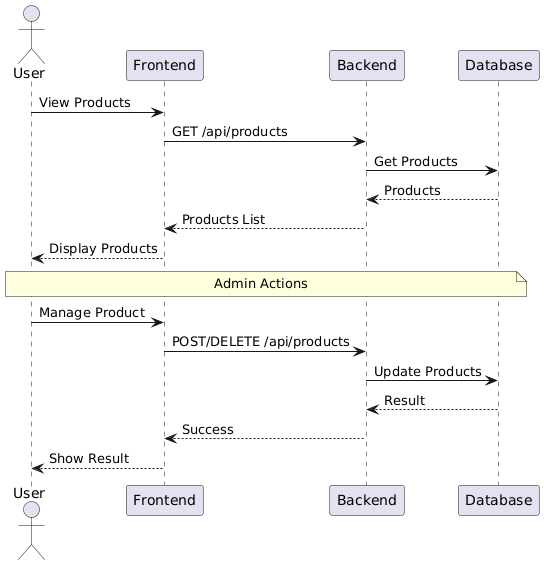

The diagram above was rendered by PlantUML. Its source (embedded in the PNG):
@startuml
actor User
participant Frontend
participant Backend
participant Database

User -> Frontend: View Products
Frontend -> Backend: GET /api/products
Backend -> Database: Get Products
Database --> Backend: Products
Backend --> Frontend: Products List
Frontend --> User: Display Products

note over User, Database: Admin Actions
User -> Frontend: Manage Product
Frontend -> Backend: POST/DELETE /api/products
Backend -> Database: Update Products
Database --> Backend: Result
Backend --> Frontend: Success
Frontend --> User: Show Result
@enduml